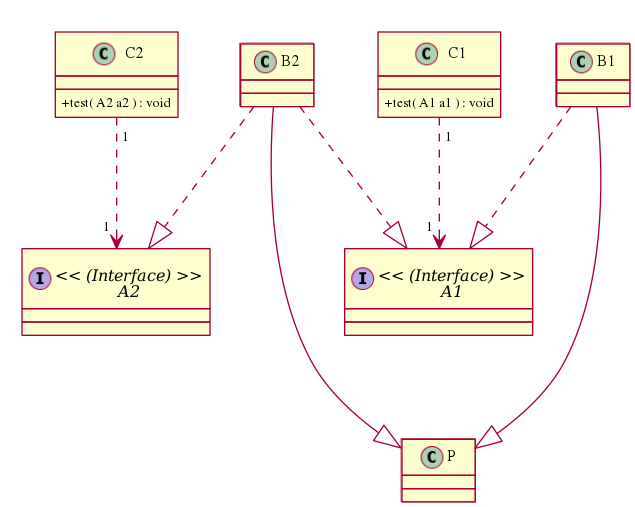

The diagram above was rendered by PlantUML. Its source (embedded in the PNG):
@startuml
skinparam classAttributeIconSize 0
class C2 {
	+ test( A2 a2 ) : void

}
interface A2 << (Interface) >> {

}
interface A1 << (Interface) >> {

}
class P {

}
class C1 {
	+ test( A1 a1 ) : void

}
class B2 {

}
B2---|>P
B2 ..|> A1
B2 ..|> A2
class B1 {

}
B1---|>P
B1 ..|> A1
C1 "1" ..> "1" A1
C2 "1" ..> "1" A2
@enduml